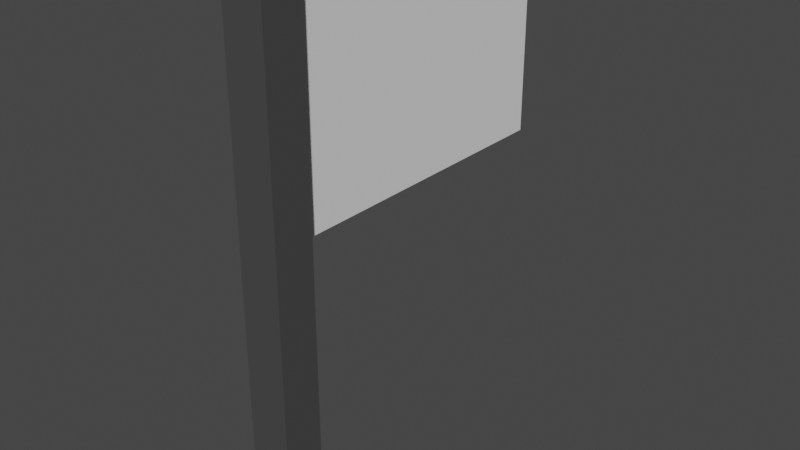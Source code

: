 # Source: flag.blend  (saved by Blender 2.93.20; exported with 4.5.12 LTS)
import bpy
from mathutils import Matrix  # noqa: F401  (used for matrix-valued properties, if any)

bpy.ops.wm.read_factory_settings(use_empty=True)
scene = bpy.context.scene
scene.name = 'Scene'

# ---- collections
col_collection = bpy.data.collections.new('Collection'); scene.collection.children.link(col_collection)

# ---- materials (node trees are filled in below, after node groups)
mat_pole = bpy.data.materials.new('Pole')
mat_pole.use_transparent_shadow = False

# ---- material node trees
mat_pole.use_nodes = True; mat_pole.node_tree.nodes.clear()
_N = mat_pole.node_tree.nodes; _L = mat_pole.node_tree.links
n0 = _N.new('ShaderNodeBsdfPrincipled'); n0.name = 'Principled BSDF'; n0.location = (10, 300)
n0.distribution = 'GGX'
n0.subsurface_method = 'BURLEY'
n0.inputs[0].default_value = (0.0985, 0.0985, 0.0985, 1.0)
n0.inputs[1].default_value = 0.4044
n0.inputs[3].default_value = 1.45
n0.inputs[27].default_value = (0.0, 0.0, 0.0, 1.0)
n0.inputs[28].default_value = 1.0
n1 = _N.new('ShaderNodeOutputMaterial'); n1.name = 'Material Output'; n1.location = (300, 300)
_L.new(n0.outputs[0], n1.inputs[0])
n1.is_active_output = True

# ---- world
world_world = bpy.data.worlds.new('World'); scene.world = world_world
world_world.use_nodes = True; world_world.node_tree.nodes.clear()
_N = world_world.node_tree.nodes; _L = world_world.node_tree.links
n0 = _N.new('ShaderNodeOutputWorld'); n0.name = 'World Output'; n0.location = (300, 300)
n1 = _N.new('ShaderNodeBackground'); n1.name = 'Background'; n1.location = (10, 300)
n1.inputs[0].default_value = (0.05088, 0.05088, 0.05088, 1.0)
_L.new(n1.outputs[0], n0.inputs[0])
n0.is_active_output = True
world_world.color = (0.05088, 0.05088, 0.05088)
world_world.use_sun_shadow = False
world_world.sun_shadow_jitter_overblur = 0.0

# ---- meshes
me_cube_002 = bpy.data.meshes.new('Cube.002')
me_cube_002.from_pydata([(-0.1, -0.1, 0.0), (-0.1, -0.1, 2.5), (-0.1, 0.1, 0.0), (-0.1, 0.1, 2.5), (0.1, -0.1, 0.0), (0.1, -0.1, 2.5), (0.1, 0.1, 0.0), (0.1, 0.1, 2.5)], [], [(0, 1, 3, 2), (2, 3, 7, 6), (6, 7, 5, 4), (4, 5, 1, 0), (2, 6, 4, 0), (7, 3, 1, 5)])
_uv = me_cube_002.uv_layers.new(name='UVMap')
_uv.uv.foreach_set('vector', [0.375, 0.0, 0.625, 0.0, 0.625, 0.25, 0.375, 0.25, 0.375, 0.25, 0.625, 0.25, 0.625, 0.5, 0.375, 0.5, 0.375, 0.5, 0.625, 0.5, 0.625, 0.75, 0.375, 0.75, 0.375, 0.75, 0.625, 0.75, 0.625, 1.0, 0.375, 1.0, 0.125, 0.5, 0.375, 0.5, 0.375, 0.75, 0.125, 0.75, 0.625, 0.5, 0.875, 0.5, 0.875, 0.75, 0.625, 0.75])
me_cube_002.materials.append(mat_pole)
me_cube_002.use_remesh_fix_poles = True
me_cube_002.use_remesh_preserve_attributes = False
me_cube_002.update()
me_cube_003 = bpy.data.meshes.new('Cube.003')
me_cube_003.from_pydata([(-0.05, 0.1, 1.45), (-0.05, 0.1, 2.45), (-0.05, 1.6, 1.45), (-0.05, 1.6, 2.45), (0.05, 0.1, 1.45), (0.05, 0.1, 2.45), (0.05, 1.6, 1.45), (0.05, 1.6, 2.45)], [], [(0, 1, 3, 2), (2, 3, 7, 6), (6, 7, 5, 4), (4, 5, 1, 0), (2, 6, 4, 0), (7, 3, 1, 5)])
_uv = me_cube_003.uv_layers.new(name='UVMap')
_uv.uv.foreach_set('vector', [0.375, 0.0, 0.625, 0.0, 0.625, 0.25, 0.375, 0.25, 0.375, 0.25, 0.625, 0.25, 0.625, 0.5, 0.375, 0.5, 0.375, 0.5, 0.625, 0.5, 0.625, 0.75, 0.375, 0.75, 0.375, 0.75, 0.625, 0.75, 0.625, 1.0, 0.375, 1.0, 0.125, 0.5, 0.375, 0.5, 0.375, 0.75, 0.125, 0.75, 0.625, 0.5, 0.875, 0.5, 0.875, 0.75, 0.625, 0.75])
me_cube_003.materials.append(None)
me_cube_003.use_remesh_fix_poles = True
me_cube_003.use_remesh_preserve_attributes = False
me_cube_003.update()

# ---- objects
ob_pole = bpy.data.objects.new('Pole', me_cube_002)
ob_flag = bpy.data.objects.new('Flag', me_cube_003)

# ---- transforms, parenting, visibility, modifiers, constraints
ob_pole.location = (0.0, 0.0, 0.0)
ob_flag.parent = ob_pole
ob_flag.location = (0.0, 0.0, 0.0)

# ---- collection membership
col_collection.objects.link(ob_pole)
col_collection.objects.link(ob_flag)

# ---- scene / render settings (as saved in the file)
scene.frame_start = 1; scene.frame_end = 250; scene.frame_set(1)
scene.render.engine = 'BLENDER_EEVEE_NEXT'
scene.cycles.use_denoising = False
scene.cycles.samples = 128
scene.cycles.sampling_pattern = 'TABULATED_SOBOL'
scene.cycles.use_adaptive_sampling = False
scene.cycles.use_light_tree = False
scene.view_settings.view_transform = 'Filmic'
bpy.context.view_layer.update()

# ---- added for rendering (the .blend has no active camera and no usable light): camera, sun
cam_auto = bpy.data.cameras.new('AutoCamera')
cam_auto.lens = 50.0
cam_auto.sensor_width = 36.0
cam_auto.clip_end = 1000.0
ob_auto_camera = bpy.data.objects.new('AutoCamera', cam_auto)
scene.collection.objects.link(ob_auto_camera)
ob_auto_camera.location = (2.80329, -2.61395, 3.49263)
ob_auto_camera.rotation_euler = (1.09748, -7.21219e-08, 0.694738)
scene.camera = ob_auto_camera
light_auto_sun = bpy.data.lights.new('AutoSun', 'SUN')
light_auto_sun.energy = 3.0
light_auto_sun.angle = 0.0523599
ob_auto_sun = bpy.data.objects.new('AutoSun', light_auto_sun)
scene.collection.objects.link(ob_auto_sun)
ob_auto_sun.rotation_euler = (0.872665, 0.174533, 0.523599)
bpy.context.view_layer.update()
